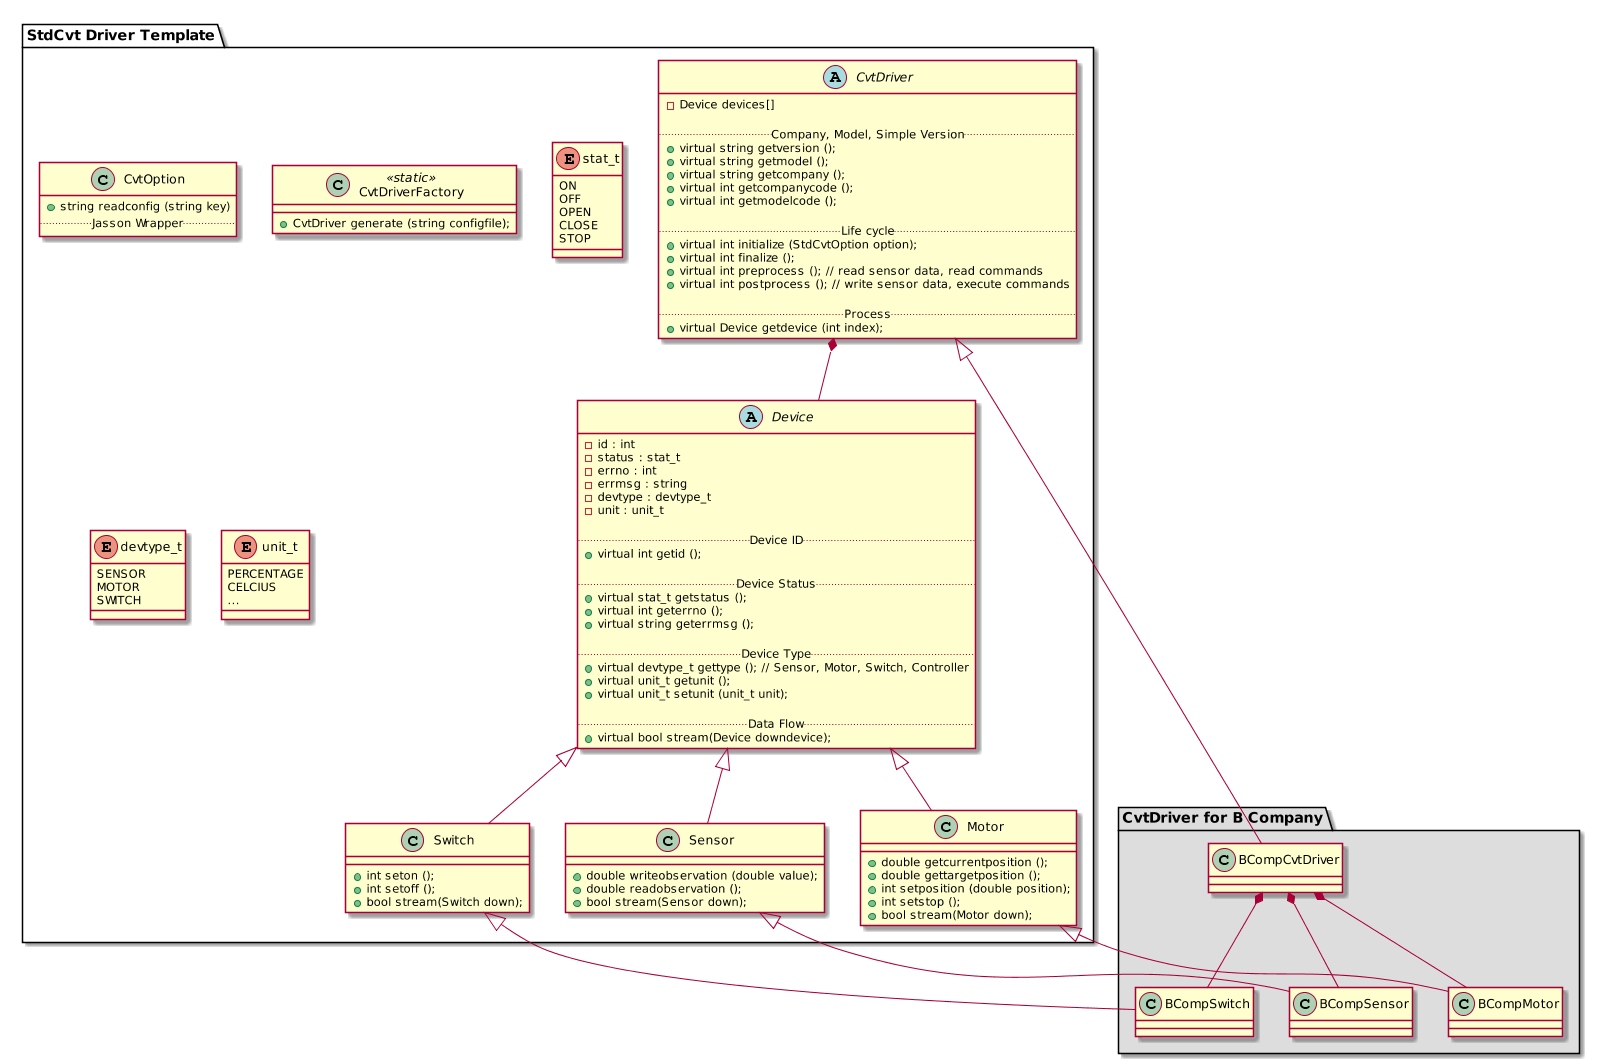

The diagram above was rendered by PlantUML. Its source (embedded in the PNG):
@startuml
scale 1920*1080

package "StdCvt Driver Template" {
    class CvtOption {
        + string readconfig (string key)
        .. Jasson Wrapper ..
    }

    class CvtDriverFactory <<static>> {
        + CvtDriver generate (string configfile);
    }

    enum stat_t {
      ON
      OFF
      OPEN
      CLOSE
      STOP
    }

    enum devtype_t {
      SENSOR
      MOTOR
      SWITCH
    }

    enum unit_t {
      PERCENTAGE
      CELCIUS
      ...
    }

    abstract class CvtDriver {
     - Device devices[]

     .. Company, Model, Simple Version ..
     + virtual string getversion ();
     + virtual string getmodel ();
     + virtual string getcompany ();
     + virtual int getcompanycode ();
     + virtual int getmodelcode ();

     .. Life cycle ..
     + virtual int initialize (StdCvtOption option);
     + virtual int finalize ();
     + virtual int preprocess (); // read sensor data, read commands
     + virtual int postprocess (); // write sensor data, execute commands

     .. Process ..
     + virtual Device getdevice (int index);
    }

    abstract class Device {
     - id : int
     - status : stat_t
     - errno : int
     - errmsg : string
     - devtype : devtype_t
     - unit : unit_t

     .. Device ID ..
     + virtual int getid ();

     .. Device Status ..
     + virtual stat_t getstatus ();
     + virtual int geterrno ();
     + virtual string geterrmsg ();

     .. Device Type ..
     + virtual devtype_t gettype (); // Sensor, Motor, Switch, Controller
     + virtual unit_t getunit ();
     + virtual unit_t setunit (unit_t unit);

     .. Data Flow ..
     + virtual bool stream(Device downdevice);
    }

    class Sensor {
     + double writeobservation (double value);
     + double readobservation ();
     + bool stream(Sensor down);
    }

    class Motor {
     + double getcurrentposition ();
     + double gettargetposition ();
     + int setposition (double position);
     + int setstop ();
     + bool stream(Motor down);
    }

    class Switch {
     + int seton ();
     + int setoff ();
     + bool stream(Switch down);
    }

    Device <|-- Sensor
    Device <|-- Motor
    Device <|-- Switch

    CvtDriver *-- Device
}

package "CvtDriver for B Company" #DDDDDD {
    class BCompCvtDriver {
    }

    CvtDriver <|-- BCompCvtDriver

    class BCompSensor {
    }

    class BCompMotor {
    }

    class BCompSwitch {
    }

    Sensor <|-- BCompSensor
    Motor <|-- BCompMotor
    Switch <|-- BCompSwitch

    BCompCvtDriver *-- BCompSensor
    BCompCvtDriver *-- BCompMotor
    BCompCvtDriver *-- BCompSwitch
}
@enduml